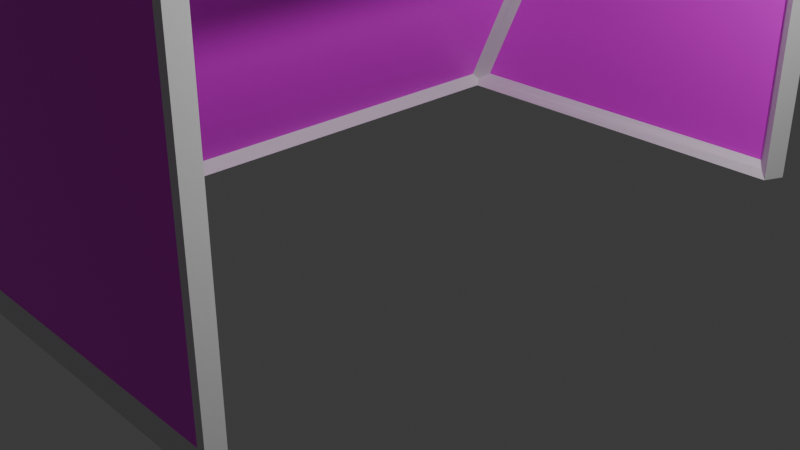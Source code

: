 # Source: WillsNet.blend  (saved by Blender 4.4.32; exported with 4.5.12 LTS)
import bpy
from mathutils import Matrix  # noqa: F401  (used for matrix-valued properties, if any)

bpy.ops.wm.read_factory_settings(use_empty=True)
scene = bpy.context.scene
scene.name = 'Scene'

# ---- collections
col_collection = bpy.data.collections.new('Collection'); scene.collection.children.link(col_collection)

# ---- images (referenced by path relative to the original .blend; pixels are not part of the script)
import os
ASSET_DIR = os.environ.get("B2B_ASSET_DIR", "")  # directory of the original .blend (textures are referenced by path, not embedded)
HERE = os.path.dirname(os.path.abspath(__file__))  # packed textures are extracted next to this script under _unpacked/

def load_image(name, relpath, width, height, colorspace="sRGB"):
    """Load a texture the original file referenced (path relative to the .blend, or extracted next to this script)."""
    p = next((c for c in (os.path.join(HERE, relpath), os.path.join(ASSET_DIR, relpath)) if relpath and os.path.exists(c)), "")
    if p:
        img = bpy.data.images.load(p, check_existing=True)
        img.name = name
    else:  # same state as the original file: an image datablock whose file is absent (Cycles renders it pink)
        img = bpy.data.images.new(name, width, height)
        img.source = "FILE"
        img.filepath = "//" + (relpath or name)
    img.colorspace_settings.name = colorspace
    return img
img_net_psd = load_image('Net.psd', 'Net.psd', 1024, 1024, 'sRGB')

# ---- materials (node trees are filled in below, after node groups)
mat_frame = bpy.data.materials.new('Frame')
mat_net = bpy.data.materials.new('Net')

# ---- material node trees
mat_frame.use_nodes = True; mat_frame.node_tree.nodes.clear()
_N = mat_frame.node_tree.nodes; _L = mat_frame.node_tree.links
n0 = _N.new('ShaderNodeBsdfPrincipled'); n0.name = 'Principled BSDF'; n0.location = (10, 300)
n1 = _N.new('ShaderNodeOutputMaterial'); n1.name = 'Material Output'; n1.location = (300, 300)
_L.new(n0.outputs[0], n1.inputs[0])
n1.is_active_output = True
mat_net.use_nodes = True; mat_net.node_tree.nodes.clear()
_N = mat_net.node_tree.nodes; _L = mat_net.node_tree.links
n0 = _N.new('ShaderNodeBsdfPrincipled'); n0.name = 'Principled BSDF'; n0.location = (10, 300)
n1 = _N.new('ShaderNodeOutputMaterial'); n1.name = 'Material Output'; n1.location = (300, 300)
n2 = _N.new('ShaderNodeTexImage'); n2.name = 'Image Texture'; n2.location = (-280, 280)
n2.image = img_net_psd
_L.new(n0.outputs[0], n1.inputs[0])
_L.new(n2.outputs[0], n0.inputs[0])
n1.is_active_output = True

# ---- world
world_world = bpy.data.worlds.new('World'); scene.world = world_world
world_world.use_nodes = True; world_world.node_tree.nodes.clear()
_N = world_world.node_tree.nodes; _L = world_world.node_tree.links
n0 = _N.new('ShaderNodeOutputWorld'); n0.name = 'World Output'; n0.location = (300, 300)
n1 = _N.new('ShaderNodeBackground'); n1.name = 'Background'; n1.location = (10, 300)
n1.inputs[0].default_value = (0.05088, 0.05088, 0.05088, 1.0)
_L.new(n1.outputs[0], n0.inputs[0])
n0.is_active_output = True
world_world.color = (0.05088, 0.05088, 0.05088)
world_world.sun_shadow_jitter_overblur = 0.0

# ---- cameras
cam_camera = bpy.data.cameras.new('Camera')
cam_camera.clip_end = 100.0
cam_camera.ortho_scale = 7.314

# ---- lights
light_light = bpy.data.lights.new('Light', 'POINT')
light_light.energy = 1000.0
light_light.shadow_soft_size = 0.1

# ---- meshes
me_cube_001 = bpy.data.meshes.new('Cube.001')
me_cube_001.from_pydata([(-2.284, -3.613, 0.06754), (-2.493, -3.781, 0.009532), (-0.2728, -3.606, 4.45), (-0.4027, -3.787, 4.651), (-2.284, 3.613, 0.06754), (-2.493, 3.781, 0.009532), (-0.2728, 3.606, 4.45), (-0.4027, 3.787, 4.651), (1.95, -3.61, 0.0866), (2.123, -3.783, -0.009532), (1.95, -3.61, 4.464), (2.123, -3.783, 4.637), (1.95, 3.61, 0.0866), (2.123, 3.783, -0.009532), (1.95, 3.61, 4.464), (2.123, 3.783, 4.637), (-2.327, -3.547, 0.1367), (-0.3994, -3.547, 4.414), (-0.3994, 3.547, 4.414), (-2.327, 3.547, 0.1367), (-2.157, 3.697, 0.15), (-0.2408, 3.697, 4.401), (1.887, 3.697, 4.401), (1.887, 3.697, 0.15), (2.037, 3.547, 0.0), (2.037, 3.547, 4.401), (2.037, -3.547, 4.401), (2.037, -3.547, 0.0), (1.887, -3.697, 0.15), (1.887, -3.697, 4.401), (-0.2408, -3.697, 4.401), (-2.157, -3.697, 0.15), (-2.239, 3.547, 0.0), (-2.239, -3.547, 0.0), (1.887, 3.547, 4.551), (-0.1877, 3.547, 4.551), (-0.1877, -3.547, 4.551), (1.887, -3.547, 4.551)], [], [(16, 17, 2, 0), (17, 16, 1, 3), (17, 18, 6, 2), (18, 17, 3, 7), (18, 19, 4, 6), (19, 18, 7, 5), (19, 16, 0, 4), (16, 19, 5, 1), (20, 21, 6, 4), (21, 20, 5, 7), (21, 22, 14, 6), (22, 21, 7, 15), (22, 23, 12, 14), (23, 22, 15, 13), (23, 20, 4, 12), (20, 23, 13, 5), (24, 25, 14, 12), (25, 24, 13, 15), (25, 26, 10, 14), (26, 25, 15, 11), (26, 27, 8, 10), (27, 26, 11, 9), (28, 29, 10, 8), (29, 28, 9, 11), (29, 30, 2, 10), (30, 29, 11, 3), (30, 31, 0, 2), (31, 30, 3, 1), (31, 28, 8, 0), (28, 31, 1, 9), (32, 24, 12, 4), (24, 32, 5, 13), (27, 33, 0, 8), (33, 27, 9, 1), (33, 32, 4, 0), (32, 33, 1, 5), (34, 35, 6, 14), (35, 34, 15, 7), (35, 36, 2, 6), (36, 35, 7, 3), (36, 37, 10, 2), (37, 36, 3, 11), (37, 34, 14, 10), (34, 37, 11, 15), (34, 35, 36, 37), (19, 16, 17, 18), (31, 28, 29, 30), (23, 20, 21, 22)])
me_cube_001.polygons.foreach_set('material_index', [0, 0, 0, 0, 0, 0, 0, 0, 0, 0, 0, 0, 0, 0, 0, 0, 0, 0, 0, 0, 0, 0, 0, 0, 0, 0, 0, 0, 0, 0, 0, 0, 0, 0, 0, 0, 0, 0, 0, 0, 0, 0, 0, 0, 1, 1, 1, 1])
_uv = me_cube_001.uv_layers.new(name='UVMap')
_uv.uv.foreach_set('vector', [0.5094, 0.6305, 0.5066, 0.01184, 0.5219, 0.0005426, 0.5219, 0.6365, 0.4381, 0.6435, 0.4389, 0.0248, 0.4724, 0.0005426, 0.4724, 0.6719, 0.3119, 0.9439, 0.3119, 0.008397, 0.3292, 0.0005426, 0.3292, 0.9517, 0.06421, 0.03225, 0.06421, 0.9677, 0.03292, 0.9995, 0.03292, 0.0005426, 0.523, 0.6252, 0.5258, 0.006482, 0.5383, 0.0005426, 0.5383, 0.6365, 0.4362, 0.0248, 0.437, 0.6435, 0.4027, 0.6719, 0.4027, 0.0005426, 0.2162, 0.9448, 0.2163, 0.009069, 0.2337, 0.0005426, 0.2337, 0.9535, 0.1962, 0.03137, 0.1962, 0.9669, 0.1686, 0.9977, 0.1686, 0.0005426, 0.489, 0.01743, 0.4871, 0.6323, 0.4735, 0.6365, 0.4735, 0.0005427, 0.3303, 0.6505, 0.3307, 0.03565, 0.3654, 0.0005426, 0.3654, 0.6719, 0.7126, 0.8995, 0.712, 0.6189, 0.7262, 0.6105, 0.7262, 0.9037, 0.8897, 0.8737, 0.8881, 0.5931, 0.9231, 0.5715, 0.9231, 0.9047, 0.8357, 0.008903, 0.8357, 0.5695, 0.8216, 0.5778, 0.8216, 0.0005426, 0.6756, 0.02158, 0.6756, 0.5821, 0.6424, 0.6133, 0.6424, 0.0005426, 0.8967, 0.008869, 0.898, 0.5421, 0.8825, 0.559, 0.8825, 0.0005426, 0.7683, 0.5651, 0.7662, 0.03184, 0.79, 0.0005426, 0.79, 0.6094, 0.8053, 0.0005426, 0.8053, 0.5809, 0.7911, 0.5892, 0.7911, 0.01196, 0.5737, 0.5821, 0.5737, 0.001798, 0.607, 0.0005427, 0.607, 0.6133, 0.2637, 0.008705, 0.2639, 0.9444, 0.2348, 0.9528, 0.2348, 0.0005426, 0.1328, 0.03174, 0.1328, 0.9672, 0.09961, 0.9984, 0.09961, 0.0005426, 0.8063, 0.5809, 0.8063, 0.0005426, 0.8205, 0.01196, 0.8205, 0.5892, 0.5727, 0.001798, 0.5727, 0.5821, 0.5394, 0.6133, 0.5394, 0.0005426, 0.851, 0.008903, 0.851, 0.5695, 0.8368, 0.5778, 0.8368, 0.0005426, 0.6081, 0.5821, 0.6081, 0.02158, 0.6413, 0.0005426, 0.6413, 0.6133, 0.751, 0.8953, 0.7515, 0.6147, 0.7651, 0.6105, 0.7651, 0.9037, 0.8871, 0.5931, 0.8855, 0.8737, 0.8521, 0.9047, 0.8521, 0.5715, 0.4919, 0.6323, 0.49, 0.01743, 0.5055, 0.0005426, 0.5055, 0.6365, 0.4012, 0.03565, 0.4016, 0.6505, 0.3665, 0.6719, 0.3665, 0.0005427, 0.9145, 0.01741, 0.9132, 0.5507, 0.8991, 0.559, 0.8991, 0.0005426, 0.7413, 0.5781, 0.7434, 0.04486, 0.7651, 0.0005426, 0.7651, 0.6094, 0.8814, 0.006543, 0.8814, 0.5704, 0.8673, 0.559, 0.869, 0.0005425, 0.6767, 0.598, 0.677, 0.03409, 0.7079, 0.0005426, 0.7079, 0.6094, 0.8521, 0.5704, 0.8521, 0.006543, 0.8645, 0.0005427, 0.8662, 0.559, 0.7399, 0.03409, 0.7402, 0.598, 0.709, 0.6094, 0.709, 0.0005426, 0.1973, 0.9449, 0.1973, 0.00928, 0.2151, 0.0005426, 0.2151, 0.9535, 0.1339, 0.9669, 0.1339, 0.03137, 0.1675, 0.0005426, 0.1675, 0.9977, 0.7674, 0.8954, 0.7662, 0.6218, 0.7816, 0.6105, 0.7816, 0.9037, 0.711, 0.639, 0.71, 0.9126, 0.6767, 0.9436, 0.6767, 0.6105, 0.3108, 0.008397, 0.3108, 0.9439, 0.2934, 0.9517, 0.2934, 0.0005426, 0.03183, 0.03225, 0.03184, 0.9678, 0.0005427, 0.9995, 0.0005426, 0.0005427, 0.8356, 0.8608, 0.8368, 0.5872, 0.851, 0.5789, 0.851, 0.8721, 0.792, 0.8924, 0.7911, 0.6188, 0.8254, 0.5903, 0.8254, 0.9235, 0.2923, 0.008758, 0.2923, 0.9444, 0.265, 0.9528, 0.265, 0.0005426, 0.09853, 0.03174, 0.09853, 0.9672, 0.0653, 0.9984, 0.0653, 0.0005426, 0.3146, -0.7118, 0.8537, -0.7118, 0.8537, 1.131, 0.3146, 1.131, 0.3137, -0.7118, 0.3137, 1.131, -0.9054, 1.131, -0.9054, -0.7118, 0.8546, -0.7118, 1.905, -0.7118, 1.905, 0.3927, 1.353, 0.3927, 0.8546, 0.3936, 1.905, 0.3936, 1.408, 1.498, 0.8546, 1.498])
me_cube_001.materials.append(mat_frame)
me_cube_001.materials.append(mat_net)
me_cube_001.update()

# ---- objects
ob_light = bpy.data.objects.new('Light', light_light)
ob_camera = bpy.data.objects.new('Camera', cam_camera)
ob_willnet = bpy.data.objects.new('WillNet', me_cube_001)

# ---- transforms, parenting, visibility, modifiers, constraints
ob_light.location = (4.076, 1.005, 5.904)
ob_light.rotation_euler = (0.6503, 0.05522, 1.866)
ob_light.lock_rotations_4d = False
ob_light.empty_display_type = 'ARROWS'
ob_light.color = (0.0, 0.0, 0.0, 0.0)
ob_light.lineart.crease_threshold = 0.0
ob_camera.location = (7.359, -6.926, 4.958)
ob_camera.rotation_euler = (1.109, 0.0, 0.8149)
ob_camera.lock_rotations_4d = False
ob_camera.empty_display_type = 'ARROWS'
ob_camera.color = (0.0, 0.0, 0.0, 0.0)
ob_camera.display_type = 'WIRE'
ob_camera.lineart.crease_threshold = 0.0
ob_willnet.location = (0.0, 0.0, 0.0)

# ---- collection membership
col_collection.objects.link(ob_light)
col_collection.objects.link(ob_camera)
col_collection.objects.link(ob_willnet)

# ---- scene / render settings (as saved in the file)
scene.camera = ob_camera
scene.frame_start = 1; scene.frame_end = 250; scene.frame_set(1)
scene.render.engine = 'BLENDER_EEVEE_NEXT'
bpy.context.view_layer.update()

